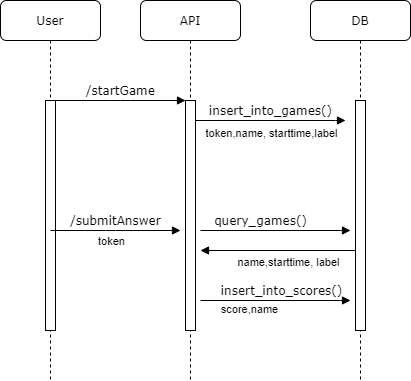

The diagram above was exported from draw.io. Its source (the exported page's mxGraphModel, read from the mxfile embedded in the PNG):
<mxGraphModel dx="1422" dy="794" grid="1" gridSize="10" guides="1" tooltips="1" connect="1" arrows="1" fold="1" page="1" pageScale="1" pageWidth="1100" pageHeight="850" background="#ffffff" math="0" shadow="0">
  <root>
    <mxCell id="0" />
    <mxCell id="1" parent="0" />
    <mxCell id="7baba1c4bc27f4b0-2" value="API" style="shape=umlLifeline;perimeter=lifelinePerimeter;whiteSpace=wrap;html=1;container=1;collapsible=0;recursiveResize=0;outlineConnect=0;rounded=1;shadow=0;comic=0;labelBackgroundColor=none;strokeWidth=1;fontFamily=Verdana;fontSize=12;align=center;" parent="1" vertex="1">
      <mxGeometry x="240" y="80" width="100" height="380" as="geometry" />
    </mxCell>
    <mxCell id="7baba1c4bc27f4b0-10" value="" style="html=1;points=[];perimeter=orthogonalPerimeter;rounded=0;shadow=0;comic=0;labelBackgroundColor=none;strokeWidth=1;fontFamily=Verdana;fontSize=12;align=center;" parent="7baba1c4bc27f4b0-2" vertex="1">
      <mxGeometry x="45" y="100" width="10" height="230" as="geometry" />
    </mxCell>
    <mxCell id="7baba1c4bc27f4b0-4" value="DB" style="shape=umlLifeline;perimeter=lifelinePerimeter;whiteSpace=wrap;html=1;container=1;collapsible=0;recursiveResize=0;outlineConnect=0;rounded=1;shadow=0;comic=0;labelBackgroundColor=none;strokeWidth=1;fontFamily=Verdana;fontSize=12;align=center;" parent="1" vertex="1">
      <mxGeometry x="410" y="80" width="100" height="380" as="geometry" />
    </mxCell>
    <mxCell id="7baba1c4bc27f4b0-22" value="" style="html=1;points=[];perimeter=orthogonalPerimeter;rounded=0;shadow=0;comic=0;labelBackgroundColor=none;strokeWidth=1;fontFamily=Verdana;fontSize=12;align=center;" parent="7baba1c4bc27f4b0-4" vertex="1">
      <mxGeometry x="45" y="100" width="10" height="230" as="geometry" />
    </mxCell>
    <mxCell id="7baba1c4bc27f4b0-8" value="User" style="shape=umlLifeline;perimeter=lifelinePerimeter;whiteSpace=wrap;html=1;container=1;collapsible=0;recursiveResize=0;outlineConnect=0;rounded=1;shadow=0;comic=0;labelBackgroundColor=none;strokeWidth=1;fontFamily=Verdana;fontSize=12;align=center;" parent="1" vertex="1">
      <mxGeometry x="100" y="80" width="100" height="380" as="geometry" />
    </mxCell>
    <mxCell id="7baba1c4bc27f4b0-9" value="" style="html=1;points=[];perimeter=orthogonalPerimeter;rounded=0;shadow=0;comic=0;labelBackgroundColor=none;strokeWidth=1;fontFamily=Verdana;fontSize=12;align=center;" parent="7baba1c4bc27f4b0-8" vertex="1">
      <mxGeometry x="45" y="100" width="10" height="230" as="geometry" />
    </mxCell>
    <mxCell id="7baba1c4bc27f4b0-11" value="/startGame" style="html=1;verticalAlign=bottom;endArrow=block;entryX=0;entryY=0;labelBackgroundColor=none;fontFamily=Verdana;fontSize=12;edgeStyle=elbowEdgeStyle;elbow=vertical;" parent="1" source="7baba1c4bc27f4b0-9" target="7baba1c4bc27f4b0-10" edge="1">
      <mxGeometry relative="1" as="geometry">
        <mxPoint x="220" y="190" as="sourcePoint" />
      </mxGeometry>
    </mxCell>
    <mxCell id="7baba1c4bc27f4b0-14" value="insert_into_games()" style="html=1;verticalAlign=bottom;endArrow=block;entryX=0;entryY=0;labelBackgroundColor=none;fontFamily=Verdana;fontSize=12;edgeStyle=elbowEdgeStyle;elbow=vertical;" parent="1" source="7baba1c4bc27f4b0-10" edge="1">
      <mxGeometry relative="1" as="geometry">
        <mxPoint x="370" y="200" as="sourcePoint" />
        <mxPoint x="445" y="200.00000000000023" as="targetPoint" />
      </mxGeometry>
    </mxCell>
    <mxCell id="VlHhk429_QzANUZaiTvo-9" value="token,name, starttime,label" style="edgeLabel;html=1;align=center;verticalAlign=middle;resizable=0;points=[];" vertex="1" connectable="0" parent="7baba1c4bc27f4b0-14">
      <mxGeometry x="1" y="-94" relative="1" as="geometry">
        <mxPoint x="19" y="12" as="offset" />
      </mxGeometry>
    </mxCell>
    <mxCell id="VlHhk429_QzANUZaiTvo-1" value="/submitAnswer" style="html=1;verticalAlign=bottom;endArrow=block;entryX=0;entryY=0;labelBackgroundColor=none;fontFamily=Verdana;fontSize=12;edgeStyle=elbowEdgeStyle;elbow=vertical;" edge="1" parent="1">
      <mxGeometry relative="1" as="geometry">
        <mxPoint x="150" y="310" as="sourcePoint" />
        <mxPoint x="280" y="310" as="targetPoint" />
      </mxGeometry>
    </mxCell>
    <mxCell id="VlHhk429_QzANUZaiTvo-2" value="token" style="edgeLabel;html=1;align=center;verticalAlign=middle;resizable=0;points=[];" vertex="1" connectable="0" parent="VlHhk429_QzANUZaiTvo-1">
      <mxGeometry y="-11" relative="1" as="geometry">
        <mxPoint x="-5" y="-1" as="offset" />
      </mxGeometry>
    </mxCell>
    <mxCell id="VlHhk429_QzANUZaiTvo-3" value="query_games()" style="html=1;verticalAlign=bottom;endArrow=block;entryX=0;entryY=0;labelBackgroundColor=none;fontFamily=Verdana;fontSize=12;edgeStyle=elbowEdgeStyle;elbow=vertical;" edge="1" parent="1">
      <mxGeometry x="1" y="-90" relative="1" as="geometry">
        <mxPoint x="300" y="310" as="sourcePoint" />
        <mxPoint x="450" y="310.0000000000002" as="targetPoint" />
        <mxPoint as="offset" />
      </mxGeometry>
    </mxCell>
    <mxCell id="VlHhk429_QzANUZaiTvo-4" value="" style="html=1;verticalAlign=bottom;endArrow=block;labelBackgroundColor=none;fontFamily=Verdana;fontSize=12;edgeStyle=elbowEdgeStyle;elbow=vertical;" edge="1" parent="1">
      <mxGeometry x="1" y="-90" relative="1" as="geometry">
        <mxPoint x="430" y="330" as="sourcePoint" />
        <mxPoint x="300" y="330" as="targetPoint" />
        <Array as="points">
          <mxPoint x="460" y="330" />
        </Array>
        <mxPoint as="offset" />
      </mxGeometry>
    </mxCell>
    <mxCell id="VlHhk429_QzANUZaiTvo-7" value="name,starttime, label" style="edgeLabel;html=1;align=center;verticalAlign=middle;resizable=0;points=[];" vertex="1" connectable="0" parent="VlHhk429_QzANUZaiTvo-4">
      <mxGeometry x="0.0938" y="11" relative="1" as="geometry">
        <mxPoint x="1" as="offset" />
      </mxGeometry>
    </mxCell>
    <mxCell id="VlHhk429_QzANUZaiTvo-8" value="insert_into_scores()" style="html=1;verticalAlign=bottom;endArrow=block;entryX=0;entryY=0;labelBackgroundColor=none;fontFamily=Verdana;fontSize=12;edgeStyle=elbowEdgeStyle;elbow=vertical;" edge="1" parent="1">
      <mxGeometry x="0.0662" y="1" relative="1" as="geometry">
        <mxPoint x="300" y="380" as="sourcePoint" />
        <mxPoint x="450" y="380.0000000000002" as="targetPoint" />
        <mxPoint x="1" y="1" as="offset" />
      </mxGeometry>
    </mxCell>
    <mxCell id="VlHhk429_QzANUZaiTvo-10" value="score,name" style="edgeLabel;html=1;align=center;verticalAlign=middle;resizable=0;points=[];" vertex="1" connectable="0" parent="VlHhk429_QzANUZaiTvo-8">
      <mxGeometry x="1" y="-102" relative="1" as="geometry">
        <mxPoint y="8" as="offset" />
      </mxGeometry>
    </mxCell>
  </root>
</mxGraphModel>